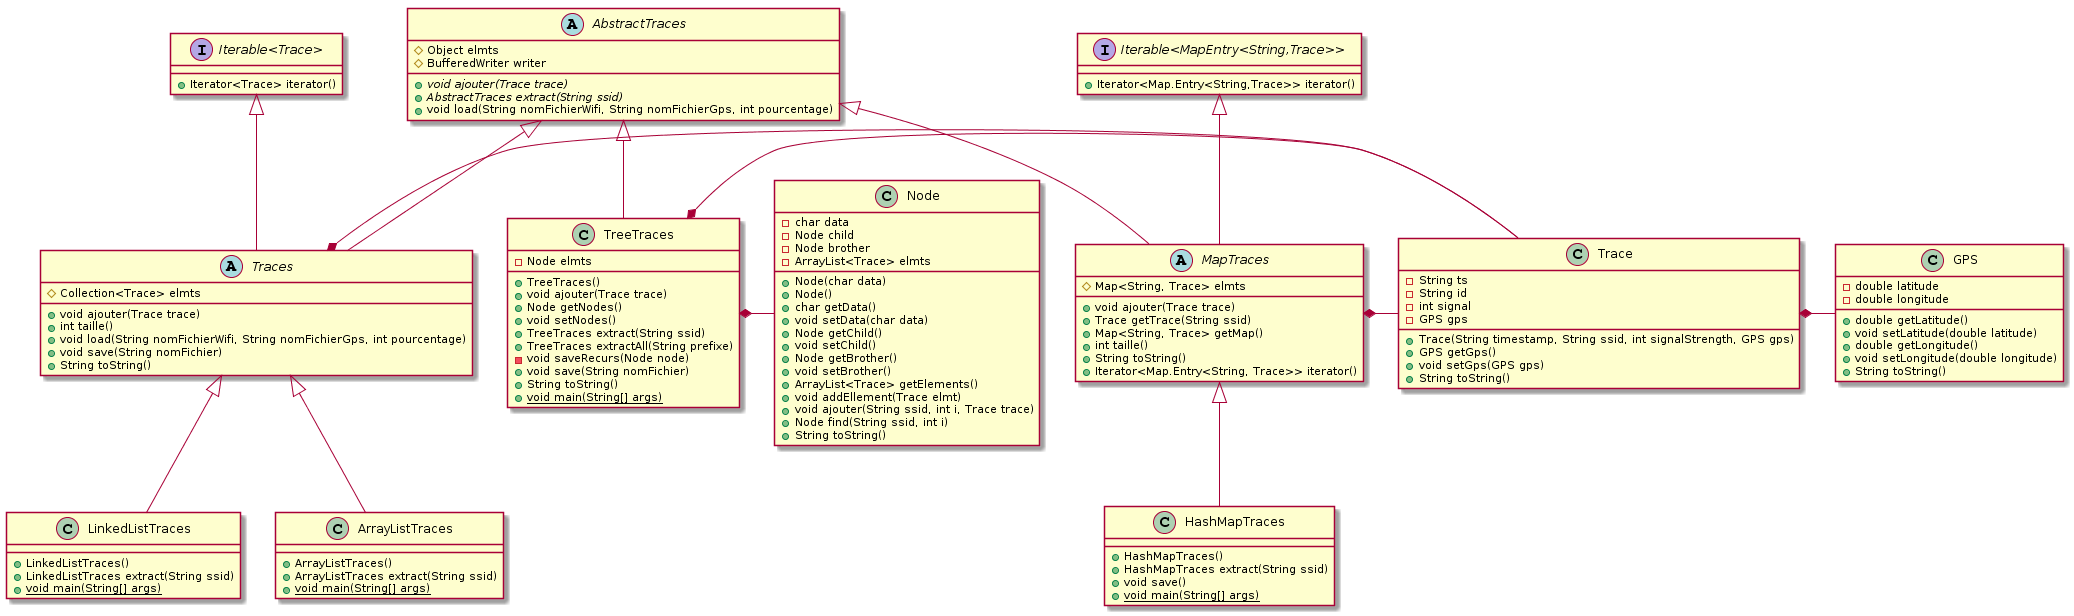

The diagram above was rendered by PlantUML. Its source (embedded in the PNG):
@startuml
Trace *- GPS
Traces *- Trace
MapTraces *- Trace
TreeTraces *- Trace
"Iterable<Trace>" <|-- Traces
AbstractTraces <|-- Traces
"Iterable<MapEntry<String,Trace>>" <|-- MapTraces
AbstractTraces <|-- MapTraces
MapTraces <|-- HashMapTraces
Traces <|-- LinkedListTraces
Traces <|-- ArrayListTraces
AbstractTraces <|-- TreeTraces
TreeTraces *- Node


class GPS {
-double latitude
-double longitude

+double getLatitude()
+void setLatitude(double latitude)
+double getLongitude()
+void setLongitude(double longitude)
+String toString()
}

class Trace {
-String ts
-String id
-int signal
-GPS gps

+Trace(String timestamp, String ssid, int signalStrength, GPS gps)
+GPS getGps()
+void setGps(GPS gps)
+String toString()
}

abstract class AbstractTraces {
#Object elmts
#BufferedWriter writer

+{abstract} void ajouter(Trace trace)
+{abstract} AbstractTraces extract(String ssid)
+void load(String nomFichierWifi, String nomFichierGps, int pourcentage)
}

abstract class MapTraces {
#Map<String, Trace> elmts

+void ajouter(Trace trace)
+Trace getTrace(String ssid)
+Map<String, Trace> getMap()
+int taille()
+String toString()
+Iterator<Map.Entry<String, Trace>> iterator()
}

class HashMapTraces {
+HashMapTraces()
+HashMapTraces extract(String ssid)
+void save()
+{static} void main(String[] args)
}

abstract class Traces {
#Collection<Trace> elmts
+void ajouter(Trace trace)
+int taille()
+void load(String nomFichierWifi, String nomFichierGps, int pourcentage)
+void save(String nomFichier)
+String toString()
}

class LinkedListTraces {
+LinkedListTraces()
+LinkedListTraces extract(String ssid)
+{static} void main(String[] args)
}

class ArrayListTraces {
+ArrayListTraces()
+ArrayListTraces extract(String ssid)
+{static} void main(String[] args)
}

interface "Iterable<Trace>" {
+Iterator<Trace> iterator()
}

interface "Iterable<MapEntry<String,Trace>>" {
+Iterator<Map.Entry<String,Trace>> iterator()
}

class TreeTraces {
-Node elmts

+TreeTraces()
+void ajouter(Trace trace)
+Node getNodes()
+void setNodes()
+TreeTraces extract(String ssid)
+TreeTraces extractAll(String prefixe)
-void saveRecurs(Node node)
+void save(String nomFichier)
+String toString()
+{static} void main(String[] args)
}

class Node {
-char data
-Node child
-Node brother
-ArrayList<Trace> elmts

+Node(char data)
+Node()
+char getData()
+void setData(char data)
+Node getChild()
+void setChild()
+Node getBrother()
+void setBrother()
+ArrayList<Trace> getElements()
+void addEllement(Trace elmt)
+void ajouter(String ssid, int i, Trace trace)
+Node find(String ssid, int i)
+String toString()
}
@enduml